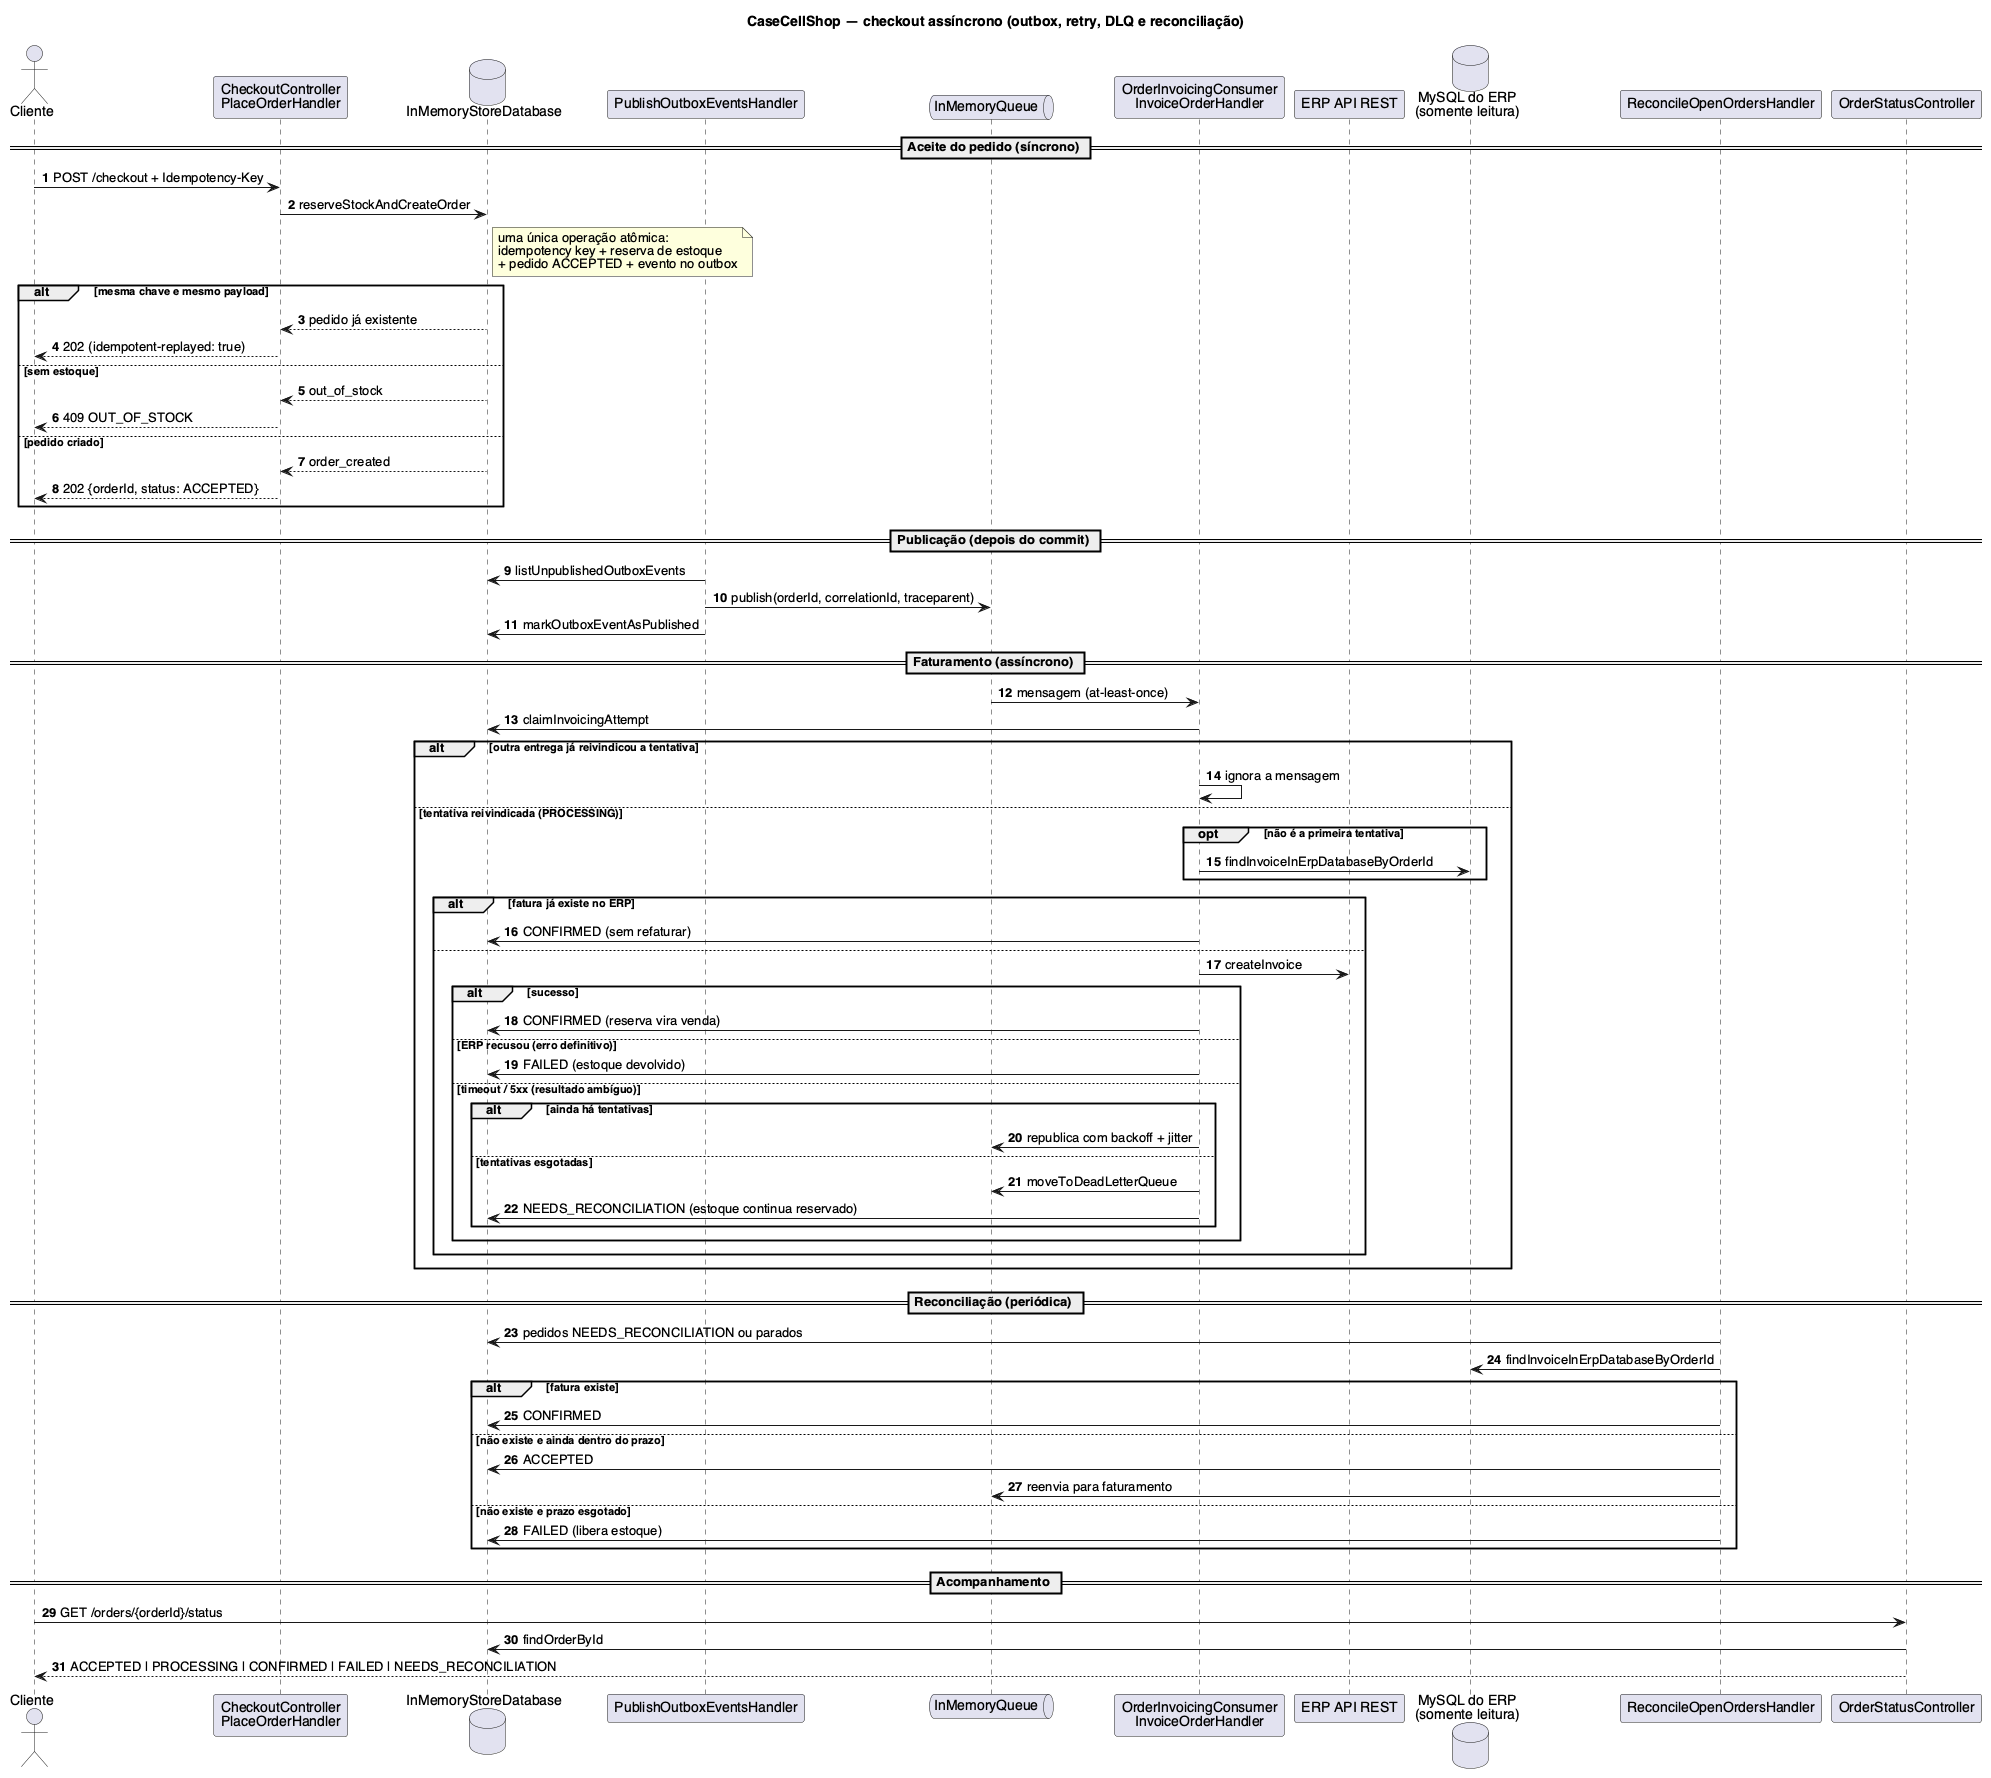

The diagram above was rendered by PlantUML. Its source (embedded in the PNG):
@startuml sequencia-checkout
title CaseCellShop — checkout assíncrono (outbox, retry, DLQ e reconciliação)
skinparam shadowing false
skinparam defaultFontName Helvetica
autonumber

actor Cliente
participant "CheckoutController\nPlaceOrderHandler" as Checkout
database "InMemoryStoreDatabase" as StoreDb
participant "PublishOutboxEventsHandler" as Outbox
queue "InMemoryQueue" as Queue
participant "OrderInvoicingConsumer\nInvoiceOrderHandler" as Worker
participant "ERP API REST" as ErpApi
database "MySQL do ERP\n(somente leitura)" as ErpDb
participant "ReconcileOpenOrdersHandler" as Reconciliation
participant "OrderStatusController" as Status

== Aceite do pedido (síncrono) ==
Cliente -> Checkout : POST /checkout + Idempotency-Key
Checkout -> StoreDb : reserveStockAndCreateOrder
note right of StoreDb
  uma única operação atômica:
  idempotency key + reserva de estoque
  + pedido ACCEPTED + evento no outbox
end note
alt mesma chave e mesmo payload
  StoreDb --> Checkout : pedido já existente
  Checkout --> Cliente : 202 (idempotent-replayed: true)
else sem estoque
  StoreDb --> Checkout : out_of_stock
  Checkout --> Cliente : 409 OUT_OF_STOCK
else pedido criado
  StoreDb --> Checkout : order_created
  Checkout --> Cliente : 202 {orderId, status: ACCEPTED}
end

== Publicação (depois do commit) ==
Outbox -> StoreDb : listUnpublishedOutboxEvents
Outbox -> Queue : publish(orderId, correlationId, traceparent)
Outbox -> StoreDb : markOutboxEventAsPublished

== Faturamento (assíncrono) ==
Queue -> Worker : mensagem (at-least-once)
Worker -> StoreDb : claimInvoicingAttempt
alt outra entrega já reivindicou a tentativa
  Worker -> Worker : ignora a mensagem
else tentativa reivindicada (PROCESSING)
  opt não é a primeira tentativa
    Worker -> ErpDb : findInvoiceInErpDatabaseByOrderId
  end
  alt fatura já existe no ERP
    Worker -> StoreDb : CONFIRMED (sem refaturar)
  else
    Worker -> ErpApi : createInvoice
    alt sucesso
      Worker -> StoreDb : CONFIRMED (reserva vira venda)
    else ERP recusou (erro definitivo)
      Worker -> StoreDb : FAILED (estoque devolvido)
    else timeout / 5xx (resultado ambíguo)
      alt ainda há tentativas
        Worker -> Queue : republica com backoff + jitter
      else tentativas esgotadas
        Worker -> Queue : moveToDeadLetterQueue
        Worker -> StoreDb : NEEDS_RECONCILIATION (estoque continua reservado)
      end
    end
  end
end

== Reconciliação (periódica) ==
Reconciliation -> StoreDb : pedidos NEEDS_RECONCILIATION ou parados
Reconciliation -> ErpDb : findInvoiceInErpDatabaseByOrderId
alt fatura existe
  Reconciliation -> StoreDb : CONFIRMED
else não existe e ainda dentro do prazo
  Reconciliation -> StoreDb : ACCEPTED
  Reconciliation -> Queue : reenvia para faturamento
else não existe e prazo esgotado
  Reconciliation -> StoreDb : FAILED (libera estoque)
end

== Acompanhamento ==
Cliente -> Status : GET /orders/{orderId}/status
Status -> StoreDb : findOrderById
Status --> Cliente : ACCEPTED | PROCESSING | CONFIRMED | FAILED | NEEDS_RECONCILIATION
@enduml